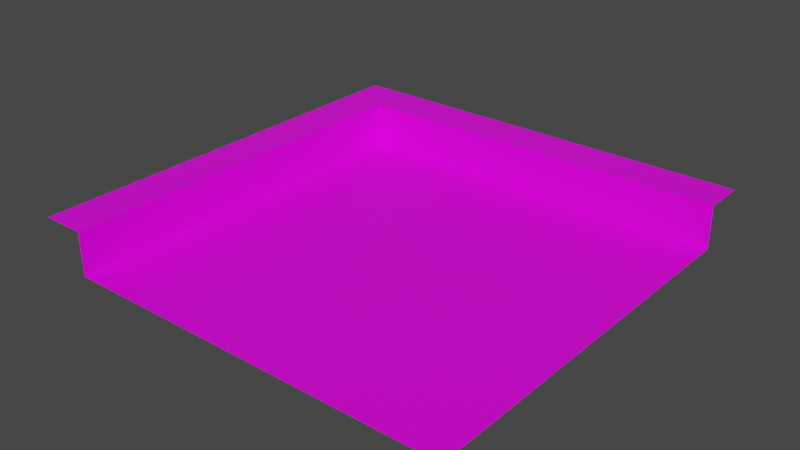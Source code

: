 # Source: edge-corner.blend  (saved by Blender 2.80.75; exported with 4.5.12 LTS)
import bpy
from mathutils import Matrix  # noqa: F401  (used for matrix-valued properties, if any)

bpy.ops.wm.read_factory_settings(use_empty=True)
scene = bpy.context.scene
scene.name = 'Scene'

# ---- collections
col_collection = bpy.data.collections.new('Collection'); scene.collection.children.link(col_collection)

# ---- images (referenced by path relative to the original .blend; pixels are not part of the script)
import os
ASSET_DIR = os.environ.get("B2B_ASSET_DIR", "")  # directory of the original .blend (textures are referenced by path, not embedded)
HERE = os.path.dirname(os.path.abspath(__file__))  # packed textures are extracted next to this script under _unpacked/

def load_image(name, relpath, width, height, colorspace="sRGB"):
    """Load a texture the original file referenced (path relative to the .blend, or extracted next to this script)."""
    p = next((c for c in (os.path.join(HERE, relpath), os.path.join(ASSET_DIR, relpath)) if relpath and os.path.exists(c)), "")
    if p:
        img = bpy.data.images.load(p, check_existing=True)
        img.name = name
    else:  # same state as the original file: an image datablock whose file is absent (Cycles renders it pink)
        img = bpy.data.images.new(name, width, height)
        img.source = "FILE"
        img.filepath = "//" + (relpath or name)
    img.colorspace_settings.name = colorspace
    return img
img_texture_png = load_image('texture.png', 'texture.png', 1024, 1024, 'sRGB')

# ---- materials (node trees are filled in below, after node groups)
mat_material = bpy.data.materials.new('Material')
mat_material.alpha_threshold = 0.0
mat_material.use_transparent_shadow = False
mat_material.line_color = (0.0, 0.0, 0.0, 1.0)

# ---- material node trees
mat_material.use_nodes = True; mat_material.node_tree.nodes.clear()
_N = mat_material.node_tree.nodes; _L = mat_material.node_tree.links
n0 = _N.new('ShaderNodeOutputMaterial'); n0.name = 'Material Output'; n0.location = (300, 300)
n1 = _N.new('ShaderNodeBsdfPrincipled'); n1.name = 'Principled BSDF'; n1.location = (10, 300)
n1.distribution = 'GGX'
n1.subsurface_method = 'BURLEY'
n1.inputs[2].default_value = 0.4
n1.inputs[3].default_value = 1.45
n1.inputs[27].default_value = (0.0, 0.0, 0.0, 1.0)
n1.inputs[28].default_value = 1.0
n2 = _N.new('ShaderNodeTexImage'); n2.name = 'Image Texture'; n2.location = (-318, 271)
n2.image = img_texture_png
_L.new(n1.outputs[0], n0.inputs[0])
_L.new(n2.outputs[0], n1.inputs[0])
n0.is_active_output = True

# ---- world
world_world = bpy.data.worlds.new('World'); scene.world = world_world
world_world.use_nodes = True; world_world.node_tree.nodes.clear()
_N = world_world.node_tree.nodes; _L = world_world.node_tree.links
n0 = _N.new('ShaderNodeOutputWorld'); n0.name = 'World Output'; n0.location = (300, 300)
n1 = _N.new('ShaderNodeBackground'); n1.name = 'Background'; n1.location = (10, 300)
n1.inputs[0].default_value = (0.05088, 0.05088, 0.05088, 1.0)
_L.new(n1.outputs[0], n0.inputs[0])
n0.is_active_output = True
world_world.color = (0.05088, 0.05088, 0.05088)
world_world.use_sun_shadow = False
world_world.sun_shadow_jitter_overblur = 0.0

# ---- meshes
me_cube = bpy.data.meshes.new('Cube')
me_cube.from_pydata([(1.0, 1.0, 1.0), (1.0, 0.8, 0.8), (-1.0, 1.0, 1.0), (-1.0, 0.8, 1.0), (1.0, 0.8, 1.0), (-1.0, -1.0, 1.0), (1.0, -1.0, 0.8), (-0.8, 0.8, 1.0), (-0.8, 0.8, 0.8), (-0.8, 1.0, 1.0), (-0.8, -1.0, 0.8), (-0.8, -1.0, 1.0)], [], [(10, 6, 1, 8), (9, 2, 3, 7), (0, 9, 7, 4), (4, 7, 8, 1), (8, 7, 11, 10), (7, 3, 5, 11)])
_uv = me_cube.uv_layers.new(name='UVMap')
_uv.uv.foreach_set('vector', [0.125, 0.875, 0.125, 0.875, 0.125, 0.875, 0.125, 0.875, 0.625, 0.875, 0.625, 0.875, 0.625, 0.875, 0.625, 0.875, 0.625, 0.875, 0.625, 0.875, 0.625, 0.875, 0.625, 0.875, 0.625, 0.875, 0.625, 0.875, 0.625, 0.875, 0.625, 0.875, 0.625, 0.875, 0.625, 0.875, 0.625, 0.875, 0.625, 0.875, 0.625, 0.875, 0.625, 0.875, 0.625, 0.875, 0.625, 0.875])
_ca = me_cube.color_attributes.new('color', 'BYTE_COLOR', 'CORNER')
_ca.data.foreach_set('color', [1.0, 1.0, 1.0, 1.0, 1.0, 1.0, 1.0, 1.0, 1.0, 1.0, 1.0, 1.0, 1.0, 1.0, 1.0, 1.0, 1.0, 1.0, 1.0, 1.0, 1.0, 1.0, 1.0, 1.0, 1.0, 1.0, 1.0, 1.0, 1.0, 1.0, 1.0, 1.0, 1.0, 1.0, 1.0, 1.0, 1.0, 1.0, 1.0, 1.0, 1.0, 1.0, 1.0, 1.0, 1.0, 1.0, 1.0, 1.0, 1.0, 1.0, 1.0, 1.0, 1.0, 1.0, 1.0, 1.0, 1.0, 1.0, 1.0, 1.0, 1.0, 1.0, 1.0, 1.0, 1.0, 1.0, 1.0, 1.0, 1.0, 1.0, 1.0, 1.0, 1.0, 1.0, 1.0, 1.0, 1.0, 1.0, 1.0, 1.0, 1.0, 1.0, 1.0, 1.0, 1.0, 1.0, 1.0, 1.0, 1.0, 1.0, 1.0, 1.0, 1.0, 1.0, 1.0, 1.0])
me_cube.materials.append(mat_material)
me_cube.use_remesh_preserve_volume = False
me_cube.use_remesh_preserve_attributes = False
me_cube.use_mirror_vertex_groups = False
me_cube.update()

# ---- objects
ob_cube = bpy.data.objects.new('Cube', me_cube)

# ---- transforms, parenting, visibility, modifiers, constraints
ob_cube.location = (0.0, 0.0, 0.0)
ob_cube.scale = (0.5, 0.5, 0.5)
ob_cube.lock_rotations_4d = False
ob_cube.empty_display_type = 'ARROWS'
ob_cube.lineart.crease_threshold = 0.0

# ---- collection membership
col_collection.objects.link(ob_cube)

# ---- scene / render settings (as saved in the file)
scene.frame_start = 1; scene.frame_end = 250; scene.frame_set(1)
scene.render.engine = 'BLENDER_EEVEE_NEXT'
scene.cycles.use_denoising = False
scene.cycles.samples = 128
scene.cycles.sampling_pattern = 'TABULATED_SOBOL'
scene.cycles.use_adaptive_sampling = False
scene.cycles.use_light_tree = False
scene.view_settings.view_transform = 'Filmic'
bpy.context.view_layer.update()

# ---- added for rendering (the .blend has no active camera and no usable light): camera, sun
cam_auto = bpy.data.cameras.new('AutoCamera')
cam_auto.lens = 50.0
cam_auto.sensor_width = 36.0
cam_auto.clip_end = 1000.0
ob_auto_camera = bpy.data.objects.new('AutoCamera', cam_auto)
scene.collection.objects.link(ob_auto_camera)
ob_auto_camera.location = (1.31173, -1.57408, 1.49939)
ob_auto_camera.rotation_euler = (1.09748, -7.21219e-08, 0.694738)
scene.camera = ob_auto_camera
light_auto_sun = bpy.data.lights.new('AutoSun', 'SUN')
light_auto_sun.energy = 3.0
light_auto_sun.angle = 0.0523599
ob_auto_sun = bpy.data.objects.new('AutoSun', light_auto_sun)
scene.collection.objects.link(ob_auto_sun)
ob_auto_sun.rotation_euler = (0.872665, 0.174533, 0.523599)
bpy.context.view_layer.update()
